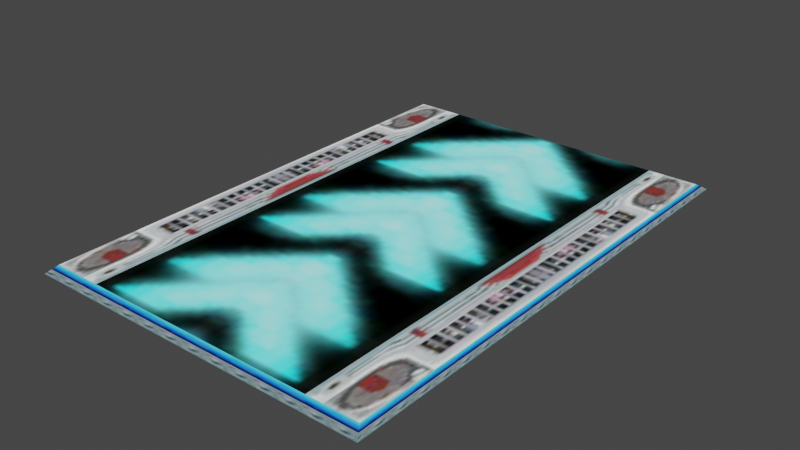 # Source: CartDashPanel.blend  (saved by Blender 5.2.44; exported with 4.5.12 LTS)
import bpy
from mathutils import Matrix  # noqa: F401  (used for matrix-valued properties, if any)

bpy.ops.wm.read_factory_settings(use_empty=True)
scene = bpy.context.scene
scene.name = 'Scene'

# ---- collections
col_tpobj7_dpaneru_nja = bpy.data.collections.new('tpobj7_dpaneru.nja'); scene.collection.children.link(col_tpobj7_dpaneru_nja)

# ---- images (referenced by path relative to the original .blend; pixels are not part of the script)
import os
ASSET_DIR = os.environ.get("B2B_ASSET_DIR", "")  # directory of the original .blend (textures are referenced by path, not embedded)
HERE = os.path.dirname(os.path.abspath(__file__))  # packed textures are extracted next to this script under _unpacked/

def load_image(name, relpath, width, height, colorspace="sRGB"):
    """Load a texture the original file referenced (path relative to the .blend, or extracted next to this script)."""
    p = next((c for c in (os.path.join(HERE, relpath), os.path.join(ASSET_DIR, relpath)) if relpath and os.path.exists(c)), "")
    if p:
        img = bpy.data.images.load(p, check_existing=True)
        img.name = name
    else:  # same state as the original file: an image datablock whose file is absent (Cycles renders it pink)
        img = bpy.data.images.new(name, width, height)
        img.source = "FILE"
        img.filepath = "//" + (relpath or name)
    img.colorspace_settings.name = colorspace
    return img
img_am_tp028_16 = load_image('am_tp028_16', '_unpacked/am_tp028_16.37448cbe.png', 16, 16, 'sRGB')
img_am_tp030_64 = load_image('am_tp030_64', '_unpacked/am_tp030_64.f24a319b.png', 64, 64, 'sRGB')
img_am_tp031_32 = load_image('am_tp031_32', '_unpacked/am_tp031_32.428eda8b.png', 32, 32, 'sRGB')

# ---- materials (node trees are filled in below, after node groups)
mat_tpobj7_dpaneru_nja_sa1mdl_0 = bpy.data.materials.new('tpobj7_dpaneru.nja.sa1mdl_0')
mat_tpobj7_dpaneru_nja_sa1mdl_0.use_transparent_shadow = False
mat_tpobj7_dpaneru_nja_sa1mdl_0.preview_render_type = 'FLAT'
mat_tpobj7_dpaneru_nja_sa1mdl_0.diffuse_color = (0.698, 0.698, 0.698, 1.0)
mat_tpobj7_dpaneru_nja_sa1mdl_0.roughness = 0.9569
mat_tpobj7_dpaneru_nja_sa1mdl_1 = bpy.data.materials.new('tpobj7_dpaneru.nja.sa1mdl_1')
mat_tpobj7_dpaneru_nja_sa1mdl_1.use_transparent_shadow = False
mat_tpobj7_dpaneru_nja_sa1mdl_1.preview_render_type = 'FLAT'
mat_tpobj7_dpaneru_nja_sa1mdl_1.diffuse_color = (0.698, 0.698, 0.698, 1.0)
mat_tpobj7_dpaneru_nja_sa1mdl_1.roughness = 0.9569
mat_tpobj7_dpaneru_nja_sa1mdl_2 = bpy.data.materials.new('tpobj7_dpaneru.nja.sa1mdl_2')
mat_tpobj7_dpaneru_nja_sa1mdl_2.use_transparent_shadow = False
mat_tpobj7_dpaneru_nja_sa1mdl_2.preview_render_type = 'FLAT'
mat_tpobj7_dpaneru_nja_sa1mdl_2.diffuse_color = (0.698, 0.698, 0.698, 1.0)
mat_tpobj7_dpaneru_nja_sa1mdl_2.roughness = 0.9569

# ---- node groups
ng_cartdashpanelnode = bpy.data.node_groups.new('CartDashPanelNode', 'GeometryNodeTree')
_s = ng_cartdashpanelnode.interface.new_socket(name='Geometry', in_out='OUTPUT', socket_type='NodeSocketGeometry')
_s = ng_cartdashpanelnode.interface.new_socket(name='Geometry', in_out='INPUT', socket_type='NodeSocketGeometry')
ng_cartdashpanelnode.interface.new_panel('SET Object Properties')
_s = ng_cartdashpanelnode.interface.new_socket(name='BAMS X Rotation', in_out='INPUT', socket_type='NodeSocketInt')
_s = ng_cartdashpanelnode.interface.new_socket(name='BAMS Y Rotation', in_out='INPUT', socket_type='NodeSocketInt')
_s = ng_cartdashpanelnode.interface.new_socket(name='BAMS Z Rotation', in_out='INPUT', socket_type='NodeSocketInt')
_s = ng_cartdashpanelnode.interface.new_socket(name='Scale X Property', in_out='INPUT', socket_type='NodeSocketFloat')
_s.description = 'Speed. If value is < 0.1, the value will be defaulted to 10.'
_s = ng_cartdashpanelnode.interface.new_socket(name='Scale Y Property', in_out='INPUT', socket_type='NodeSocketFloat')
_s.description = 'Unused'
_s = ng_cartdashpanelnode.interface.new_socket(name='Scale Z Property', in_out='INPUT', socket_type='NodeSocketFloat')
_s.description = 'Unused'
ng_cartdashpanelnode.interface.new_panel('Geometry Node Info')
ng_cartdashpanelnode.is_modifier = True
# nodes of 'CartDashPanelNode' reference scene objects; filled in after objects exist

# ---- material node trees
mat_tpobj7_dpaneru_nja_sa1mdl_0.use_nodes = True; mat_tpobj7_dpaneru_nja_sa1mdl_0.node_tree.nodes.clear()
_N = mat_tpobj7_dpaneru_nja_sa1mdl_0.node_tree.nodes; _L = mat_tpobj7_dpaneru_nja_sa1mdl_0.node_tree.links
n0 = _N.new('ShaderNodeTexImage'); n0.name = 'SAIO Texture'; n0.location = (-40, 319)
n0.label = 'SAIO Texture'
n0.image = img_am_tp028_16
n1 = _N.new('ShaderNodeOutputMaterial'); n1.name = 'SAIO Output'; n1.location = (720, 360)
n1.label = 'SAIO Output'
_L.new(n0.outputs[0], n1.inputs[0])
n1.is_active_output = True
mat_tpobj7_dpaneru_nja_sa1mdl_1.use_nodes = True; mat_tpobj7_dpaneru_nja_sa1mdl_1.node_tree.nodes.clear()
_N = mat_tpobj7_dpaneru_nja_sa1mdl_1.node_tree.nodes; _L = mat_tpobj7_dpaneru_nja_sa1mdl_1.node_tree.links
n0 = _N.new('ShaderNodeTexImage'); n0.name = 'SAIO Texture'; n0.location = (-40, 319)
n0.label = 'SAIO Texture'
n0.image = img_am_tp030_64
n0.extension = 'MIRROR'
n1 = _N.new('ShaderNodeOutputMaterial'); n1.name = 'SAIO Output'; n1.location = (720, 360)
n1.label = 'SAIO Output'
_L.new(n0.outputs[0], n1.inputs[0])
n1.is_active_output = True
mat_tpobj7_dpaneru_nja_sa1mdl_2.use_nodes = True; mat_tpobj7_dpaneru_nja_sa1mdl_2.node_tree.nodes.clear()
_N = mat_tpobj7_dpaneru_nja_sa1mdl_2.node_tree.nodes; _L = mat_tpobj7_dpaneru_nja_sa1mdl_2.node_tree.links
n0 = _N.new('ShaderNodeTexImage'); n0.name = 'SAIO Texture'; n0.location = (-40, 319)
n0.label = 'SAIO Texture'
n0.image = img_am_tp031_32
n1 = _N.new('ShaderNodeOutputMaterial'); n1.name = 'SAIO Output'; n1.location = (720, 360)
n1.label = 'SAIO Output'
_L.new(n0.outputs[0], n1.inputs[0])
n1.is_active_output = True

# ---- world
world_world = bpy.data.worlds.new('World'); scene.world = world_world
world_world.use_nodes = True; world_world.node_tree.nodes.clear()
_N = world_world.node_tree.nodes; _L = world_world.node_tree.links
n0 = _N.new('ShaderNodeOutputWorld'); n0.name = 'World Output'; n0.location = (300, 300)
n1 = _N.new('ShaderNodeBackground'); n1.name = 'Background'; n1.location = (10, 300)
n1.inputs[0].default_value = (0.05088, 0.05088, 0.05088, 1.0)
_L.new(n1.outputs[0], n0.inputs[0])
n0.is_active_output = True
world_world.color = (0.05088, 0.05088, 0.05088)
world_world.use_sun_shadow = False
world_world.sun_shadow_jitter_overblur = 0.0

# ---- meshes
me_cartdashpanel = bpy.data.meshes.new('CartDashPanel')
me_cartdashpanel.from_pydata([], [], [])
me_cartdashpanel.update()
me_attach_034be5c8 = bpy.data.meshes.new('attach_034BE5C8')
me_attach_034be5c8.from_pydata([(14.75, -21.37, 0.0), (14.75, 21.38, 0.0), (14.16, -20.52, 0.57), (14.16, 20.52, 0.57), (-14.75, -21.38, 0.0), (-14.75, 21.37, 0.0), (-14.16, -20.52, 0.57), (-14.16, 20.52, 0.57), (9.917, -20.52, 0.57), (-9.917, -20.52, 0.57), (9.917, 20.52, 0.57), (-9.917, 20.52, 0.57), (-10.33, 21.38, 0.0), (10.33, 21.38, 0.0), (10.33, -21.38, 0.0), (-10.33, -21.38, 0.0)], [], [(3, 2, 1), (1, 2, 0), (3, 1, 13), (3, 13, 10), (10, 13, 12), (10, 12, 11), (11, 12, 5), (11, 5, 7), (7, 5, 4), (7, 4, 6), (6, 4, 15), (6, 15, 9), (9, 15, 14), (9, 14, 8), (8, 14, 0), (8, 0, 2), (6, 9, 7), (7, 9, 11), (3, 10, 2), (2, 10, 8), (10, 11, 8), (8, 11, 9)])
me_attach_034be5c8.polygons.foreach_set('use_smooth', [True] * 22)
me_attach_034be5c8.polygons.foreach_set('material_index', [0, 0, 0, 0, 0, 0, 0, 0, 0, 0, 0, 0, 0, 0, 0, 0, 1, 1, 1, 1, 2, 2])
_uv = me_attach_034be5c8.uv_layers.new(name='UV')
_uv.uv.foreach_set('vector', [6.804, 1.0, 17.19, 1.0, 6.804, 0.0, 6.804, 0.0, 17.19, 1.0, 17.19, 0.0, 24.0, 1.0, 24.0, 0.0, 22.98, 0.003922, 24.0, 1.0, 22.98, 0.003922, 22.98, 1.0, 22.98, 1.0, 22.98, 0.003922, 18.21, 0.003922, 22.98, 1.0, 18.21, 0.003922, 18.21, 1.0, 18.21, 1.0, 18.21, 0.003922, 17.19, 0.0, 18.21, 1.0, 17.19, 0.0, 17.19, 1.0, 17.19, 1.0, 17.19, 0.0, 6.804, 0.0, 17.19, 1.0, 6.804, 0.0, 6.804, 1.0, 6.804, 1.0, 6.804, 0.0, 5.784, 0.003922, 6.804, 1.0, 5.784, 0.003922, 5.784, 1.0, 5.784, 1.0, 5.784, 0.003922, 1.02, 0.003922, 5.784, 1.0, 1.02, 0.003922, 1.02, 1.0, 1.02, 1.0, 1.02, 0.003922, 0.0, 0.0, 1.02, 1.0, 0.0, 0.0, 0.0, 1.0, 0.0, 2.0, 0.498, 2.0, 0.0, 0.0, 0.0, 0.0, 0.498, 2.0, 0.498, 0.0, 0.0, 0.0, 0.498, 0.0, 0.0, 2.0, 0.0, 2.0, 0.498, 0.0, 0.498, 2.0, 0.0, 0.9922, 1.0, 0.9922, 0.0, -2.008, 0.0, -2.008, 1.0, 0.9922, 1.0, -2.008])
me_attach_034be5c8.materials.append(mat_tpobj7_dpaneru_nja_sa1mdl_0)
me_attach_034be5c8.materials.append(mat_tpobj7_dpaneru_nja_sa1mdl_1)
me_attach_034be5c8.materials.append(mat_tpobj7_dpaneru_nja_sa1mdl_2)
me_attach_034be5c8.update()
me_attach_034be5c8.normals_split_custom_set([tuple(v) for v in zip(*[iter([0.3052, 0.2144, 0.9278, 0.3052, -0.2144, 0.9278, 0.3266, 0.3578, 0.8748, 0.3266, 0.3578, 0.8748, 0.3052, -0.2144, 0.9278, 0.3266, -0.3578, 0.8748, 0.3052, 0.2144, 0.9278, 0.3266, 0.3578, 0.8748, -1.527e-07, 0.5547, 0.8321, 0.3052, 0.2144, 0.9278, -1.527e-07, 0.5547, 0.8321, -4.863e-08, 0.2898, 0.9571, -4.863e-08, 0.2898, 0.9571, -1.527e-07, 0.5547, 0.8321, -1.509e-07, 0.5547, 0.8321, -4.863e-08, 0.2898, 0.9571, -1.509e-07, 0.5547, 0.8321, -4.81e-08, 0.2898, 0.9571, -4.81e-08, 0.2898, 0.9571, -1.509e-07, 0.5547, 0.8321, -0.3266, 0.3578, 0.8748, -4.81e-08, 0.2898, 0.9571, -0.3266, 0.3578, 0.8748, -0.3052, 0.2144, 0.9278, -0.3052, 0.2144, 0.9278, -0.3266, 0.3578, 0.8748, -0.3266, -0.3578, 0.8748, -0.3052, 0.2144, 0.9278, -0.3266, -0.3578, 0.8748, -0.3052, -0.2144, 0.9278, -0.3052, -0.2144, 0.9278, -0.3266, -0.3578, 0.8748, 1.527e-07, -0.5547, 0.8321, -0.3052, -0.2144, 0.9278, 1.527e-07, -0.5547, 0.8321, 4.863e-08, -0.2898, 0.9571, 4.863e-08, -0.2898, 0.9571, 1.527e-07, -0.5547, 0.8321, 1.509e-07, -0.5547, 0.8321, 4.863e-08, -0.2898, 0.9571, 1.509e-07, -0.5547, 0.8321, 4.81e-08, -0.2898, 0.9571, 4.81e-08, -0.2898, 0.9571, 1.509e-07, -0.5547, 0.8321, 0.3266, -0.3578, 0.8748, 4.81e-08, -0.2898, 0.9571, 0.3266, -0.3578, 0.8748, 0.3052, -0.2144, 0.9278, -0.3052, -0.2144, 0.9278, 4.863e-08, -0.2898, 0.9571, -0.3052, 0.2144, 0.9278, -0.3052, 0.2144, 0.9278, 4.863e-08, -0.2898, 0.9571, -4.81e-08, 0.2898, 0.9571, 0.3052, 0.2144, 0.9278, -4.863e-08, 0.2898, 0.9571, 0.3052, -0.2144, 0.9278, 0.3052, -0.2144, 0.9278, -4.863e-08, 0.2898, 0.9571, 4.81e-08, -0.2898, 0.9571, -4.863e-08, 0.2898, 0.9571, -4.81e-08, 0.2898, 0.9571, 4.81e-08, -0.2898, 0.9571, 4.81e-08, -0.2898, 0.9571, -4.81e-08, 0.2898, 0.9571, 4.863e-08, -0.2898, 0.9571])] * 3)])

# ---- objects
ob_cartdashpanel = bpy.data.objects.new('CartDashPanel', me_cartdashpanel)
ob_object_034be5f4 = bpy.data.objects.new('object_034BE5F4', me_attach_034be5c8)
_N = ng_cartdashpanelnode.nodes; _L = ng_cartdashpanelnode.links
n0 = _N.new('NodeGroupOutput'); n0.name = 'Group Output'; n0.location = (360, -20)
n1 = _N.new('GeometryNodeCollectionInfo'); n1.name = 'Collection Info'; n1.location = (56, -23)
n1.inputs[0].default_value = col_tpobj7_dpaneru_nja
_L.new(n1.outputs[0], n0.inputs[0])
n0.is_active_output = True

# ---- transforms, parenting, visibility, modifiers, constraints
ob_cartdashpanel.location = (0.0, 0.0, 0.0)
_m = ob_cartdashpanel.modifiers.new('GeometryNodes', 'NODES')
_m.node_group = ng_cartdashpanelnode
ob_object_034be5f4.location = (0.0, -0.0, 0.0)
ob_object_034be5f4.empty_display_type = 'ARROWS'

# ---- collection membership
scene.collection.objects.link(ob_cartdashpanel)
col_tpobj7_dpaneru_nja.objects.link(ob_object_034be5f4)

# ---- scene / render settings (as saved in the file)
scene.frame_start = 1; scene.frame_end = 250; scene.frame_set(1)
scene.render.engine = 'BLENDER_EEVEE_NEXT'
scene.render.bake_bias = 0.0
scene.render.bake_samples = 0
scene.eevee.fast_gi_thickness_far = 0.0
scene.view_settings.view_transform = 'Filmic'
bpy.context.view_layer.update()

# ---- added for rendering (the .blend has no active camera and no usable light): camera, sun
cam_auto = bpy.data.cameras.new('AutoCamera')
cam_auto.lens = 50.0
cam_auto.sensor_width = 36.0
cam_auto.clip_end = 1000.0
ob_auto_camera = bpy.data.objects.new('AutoCamera', cam_auto)
scene.collection.objects.link(ob_auto_camera)
ob_auto_camera.location = (48.0595, -57.6714, 38.7326)
ob_auto_camera.rotation_euler = (1.09748, -7.21219e-08, 0.694738)
scene.camera = ob_auto_camera
light_auto_sun = bpy.data.lights.new('AutoSun', 'SUN')
light_auto_sun.energy = 3.0
light_auto_sun.angle = 0.0523599
ob_auto_sun = bpy.data.objects.new('AutoSun', light_auto_sun)
scene.collection.objects.link(ob_auto_sun)
ob_auto_sun.rotation_euler = (0.872665, 0.174533, 0.523599)
bpy.context.view_layer.update()
